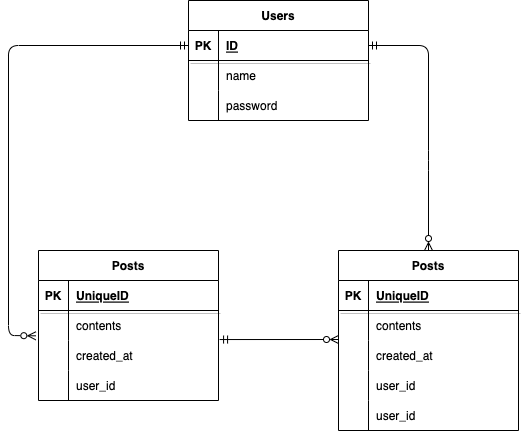

The diagram above was exported from draw.io. Its source (the exported page's mxGraphModel, read from the mxfile embedded in the PNG):
<mxGraphModel dx="986" dy="598" grid="1" gridSize="10" guides="1" tooltips="1" connect="1" arrows="1" fold="1" page="1" pageScale="1" pageWidth="827" pageHeight="1169" math="0" shadow="0">
  <root>
    <mxCell id="9q3QObYiQ9A211UCYve3-0" />
    <mxCell id="9q3QObYiQ9A211UCYve3-1" parent="9q3QObYiQ9A211UCYve3-0" />
    <mxCell id="2dqdGi8jcmU0qzJbCwZg-27" value="" style="edgeStyle=none;html=1;startArrow=ERmandOne;startFill=0;endArrow=ERzeroToMany;endFill=0;entryX=-0.015;entryY=0.844;entryDx=0;entryDy=0;entryPerimeter=0;exitX=0;exitY=0.5;exitDx=0;exitDy=0;" edge="1" parent="9q3QObYiQ9A211UCYve3-1" source="weaZaBGzdmuoJ2KHLKNw-1" target="weaZaBGzdmuoJ2KHLKNw-30">
      <mxGeometry relative="1" as="geometry">
        <Array as="points">
          <mxPoint x="60" y="365" />
          <mxPoint x="60" y="655" />
        </Array>
      </mxGeometry>
    </mxCell>
    <mxCell id="2dqdGi8jcmU0qzJbCwZg-53" value="" style="edgeStyle=none;html=1;startArrow=ERmandOne;startFill=0;endArrow=ERzeroToMany;endFill=0;entryX=0.5;entryY=0;entryDx=0;entryDy=0;exitX=1;exitY=0.5;exitDx=0;exitDy=0;" edge="1" parent="9q3QObYiQ9A211UCYve3-1" source="weaZaBGzdmuoJ2KHLKNw-1" target="2dqdGi8jcmU0qzJbCwZg-0">
      <mxGeometry relative="1" as="geometry">
        <mxPoint x="760" y="680" as="targetPoint" />
        <Array as="points">
          <mxPoint x="480" y="365" />
          <mxPoint x="480" y="480" />
        </Array>
      </mxGeometry>
    </mxCell>
    <mxCell id="weaZaBGzdmuoJ2KHLKNw-0" value="Users" style="shape=table;startSize=30;container=1;collapsible=1;childLayout=tableLayout;fixedRows=1;rowLines=0;fontStyle=1;align=center;resizeLast=1;shadow=0;labelBorderColor=none;strokeColor=default;strokeWidth=1;fillColor=none;sketch=0;rounded=0;swimlaneFillColor=none;" vertex="1" parent="9q3QObYiQ9A211UCYve3-1">
      <mxGeometry x="240" y="320" width="180" height="120" as="geometry">
        <mxRectangle x="210" y="320" width="60" height="30" as="alternateBounds" />
      </mxGeometry>
    </mxCell>
    <mxCell id="weaZaBGzdmuoJ2KHLKNw-1" value="" style="shape=partialRectangle;collapsible=0;dropTarget=0;pointerEvents=0;fillColor=none;top=0;left=0;bottom=1;right=0;points=[[0,0.5],[1,0.5]];portConstraint=eastwest;shadow=1;labelBorderColor=none;strokeColor=default;strokeWidth=1;" vertex="1" parent="weaZaBGzdmuoJ2KHLKNw-0">
      <mxGeometry y="30" width="180" height="30" as="geometry" />
    </mxCell>
    <mxCell id="weaZaBGzdmuoJ2KHLKNw-2" value="PK" style="shape=partialRectangle;connectable=0;fillColor=none;top=0;left=0;bottom=0;right=0;fontStyle=1;overflow=hidden;shadow=1;labelBorderColor=none;strokeColor=default;strokeWidth=1;" vertex="1" parent="weaZaBGzdmuoJ2KHLKNw-1">
      <mxGeometry width="30" height="30" as="geometry">
        <mxRectangle width="30" height="30" as="alternateBounds" />
      </mxGeometry>
    </mxCell>
    <mxCell id="weaZaBGzdmuoJ2KHLKNw-3" value="ID" style="shape=partialRectangle;connectable=0;fillColor=none;top=0;left=0;bottom=0;right=0;align=left;spacingLeft=6;fontStyle=5;overflow=hidden;shadow=1;labelBorderColor=none;strokeColor=default;strokeWidth=1;" vertex="1" parent="weaZaBGzdmuoJ2KHLKNw-1">
      <mxGeometry x="30" width="150" height="30" as="geometry">
        <mxRectangle width="150" height="30" as="alternateBounds" />
      </mxGeometry>
    </mxCell>
    <mxCell id="weaZaBGzdmuoJ2KHLKNw-4" value="" style="shape=partialRectangle;collapsible=0;dropTarget=0;pointerEvents=0;fillColor=none;top=0;left=0;bottom=0;right=0;points=[[0,0.5],[1,0.5]];portConstraint=eastwest;shadow=1;labelBorderColor=none;strokeColor=default;strokeWidth=1;" vertex="1" parent="weaZaBGzdmuoJ2KHLKNw-0">
      <mxGeometry y="60" width="180" height="30" as="geometry" />
    </mxCell>
    <mxCell id="weaZaBGzdmuoJ2KHLKNw-5" value="" style="shape=partialRectangle;connectable=0;fillColor=none;top=0;left=0;bottom=0;right=0;editable=1;overflow=hidden;shadow=1;labelBorderColor=none;strokeColor=default;strokeWidth=1;" vertex="1" parent="weaZaBGzdmuoJ2KHLKNw-4">
      <mxGeometry width="30" height="30" as="geometry">
        <mxRectangle width="30" height="30" as="alternateBounds" />
      </mxGeometry>
    </mxCell>
    <mxCell id="weaZaBGzdmuoJ2KHLKNw-6" value="name" style="shape=partialRectangle;connectable=0;fillColor=none;top=0;left=0;bottom=0;right=0;align=left;spacingLeft=6;overflow=hidden;shadow=1;labelBorderColor=none;strokeColor=default;strokeWidth=1;" vertex="1" parent="weaZaBGzdmuoJ2KHLKNw-4">
      <mxGeometry x="30" width="150" height="30" as="geometry">
        <mxRectangle width="150" height="30" as="alternateBounds" />
      </mxGeometry>
    </mxCell>
    <mxCell id="weaZaBGzdmuoJ2KHLKNw-7" value="" style="shape=partialRectangle;collapsible=0;dropTarget=0;pointerEvents=0;fillColor=none;top=0;left=0;bottom=0;right=0;points=[[0,0.5],[1,0.5]];portConstraint=eastwest;shadow=1;labelBorderColor=none;strokeColor=default;strokeWidth=1;" vertex="1" parent="weaZaBGzdmuoJ2KHLKNw-0">
      <mxGeometry y="90" width="180" height="30" as="geometry" />
    </mxCell>
    <mxCell id="weaZaBGzdmuoJ2KHLKNw-8" value="" style="shape=partialRectangle;connectable=0;fillColor=none;top=0;left=0;bottom=0;right=0;editable=1;overflow=hidden;shadow=1;labelBorderColor=none;strokeColor=default;strokeWidth=1;" vertex="1" parent="weaZaBGzdmuoJ2KHLKNw-7">
      <mxGeometry width="30" height="30" as="geometry">
        <mxRectangle width="30" height="30" as="alternateBounds" />
      </mxGeometry>
    </mxCell>
    <mxCell id="weaZaBGzdmuoJ2KHLKNw-9" value="password" style="shape=partialRectangle;connectable=0;fillColor=none;top=0;left=0;bottom=0;right=0;align=left;spacingLeft=6;overflow=hidden;shadow=1;labelBorderColor=none;strokeColor=default;strokeWidth=1;" vertex="1" parent="weaZaBGzdmuoJ2KHLKNw-7">
      <mxGeometry x="30" width="150" height="30" as="geometry">
        <mxRectangle width="150" height="30" as="alternateBounds" />
      </mxGeometry>
    </mxCell>
    <mxCell id="weaZaBGzdmuoJ2KHLKNw-26" value="Posts" style="shape=table;startSize=30;container=1;collapsible=1;childLayout=tableLayout;fixedRows=1;rowLines=0;fontStyle=1;align=center;resizeLast=1;shadow=0;labelBorderColor=none;strokeWidth=1;sketch=0;rounded=0;swimlaneFillColor=none;" vertex="1" parent="9q3QObYiQ9A211UCYve3-1">
      <mxGeometry x="90" y="570" width="180" height="150" as="geometry">
        <mxRectangle x="210" y="320" width="60" height="30" as="alternateBounds" />
      </mxGeometry>
    </mxCell>
    <mxCell id="weaZaBGzdmuoJ2KHLKNw-27" value="" style="shape=partialRectangle;collapsible=0;dropTarget=0;pointerEvents=0;fillColor=none;top=0;left=0;bottom=1;right=0;points=[[0,0.5],[1,0.5]];portConstraint=eastwest;shadow=1;labelBorderColor=none;strokeColor=default;strokeWidth=1;" vertex="1" parent="weaZaBGzdmuoJ2KHLKNw-26">
      <mxGeometry y="30" width="180" height="30" as="geometry" />
    </mxCell>
    <mxCell id="weaZaBGzdmuoJ2KHLKNw-28" value="PK" style="shape=partialRectangle;connectable=0;fillColor=none;top=0;left=0;bottom=0;right=0;fontStyle=1;overflow=hidden;shadow=1;labelBorderColor=none;strokeColor=default;strokeWidth=1;" vertex="1" parent="weaZaBGzdmuoJ2KHLKNw-27">
      <mxGeometry width="30" height="30" as="geometry">
        <mxRectangle width="30" height="30" as="alternateBounds" />
      </mxGeometry>
    </mxCell>
    <mxCell id="weaZaBGzdmuoJ2KHLKNw-29" value="UniqueID" style="shape=partialRectangle;connectable=0;fillColor=none;top=0;left=0;bottom=0;right=0;align=left;spacingLeft=6;fontStyle=5;overflow=hidden;shadow=1;labelBorderColor=none;strokeColor=default;strokeWidth=1;" vertex="1" parent="weaZaBGzdmuoJ2KHLKNw-27">
      <mxGeometry x="30" width="150" height="30" as="geometry">
        <mxRectangle width="150" height="30" as="alternateBounds" />
      </mxGeometry>
    </mxCell>
    <mxCell id="weaZaBGzdmuoJ2KHLKNw-30" value="" style="shape=partialRectangle;collapsible=0;dropTarget=0;pointerEvents=0;fillColor=none;top=0;left=0;bottom=0;right=0;points=[[0,0.5],[1,0.5]];portConstraint=eastwest;shadow=1;labelBorderColor=none;strokeColor=default;strokeWidth=1;" vertex="1" parent="weaZaBGzdmuoJ2KHLKNw-26">
      <mxGeometry y="60" width="180" height="30" as="geometry" />
    </mxCell>
    <mxCell id="weaZaBGzdmuoJ2KHLKNw-31" value="" style="shape=partialRectangle;connectable=0;fillColor=none;top=0;left=0;bottom=0;right=0;editable=1;overflow=hidden;shadow=1;labelBorderColor=none;strokeColor=default;strokeWidth=1;" vertex="1" parent="weaZaBGzdmuoJ2KHLKNw-30">
      <mxGeometry width="30" height="30" as="geometry">
        <mxRectangle width="30" height="30" as="alternateBounds" />
      </mxGeometry>
    </mxCell>
    <mxCell id="weaZaBGzdmuoJ2KHLKNw-32" value="contents" style="shape=partialRectangle;connectable=0;fillColor=none;top=0;left=0;bottom=0;right=0;align=left;spacingLeft=6;overflow=hidden;shadow=1;labelBorderColor=none;strokeColor=default;strokeWidth=1;" vertex="1" parent="weaZaBGzdmuoJ2KHLKNw-30">
      <mxGeometry x="30" width="150" height="30" as="geometry">
        <mxRectangle width="150" height="30" as="alternateBounds" />
      </mxGeometry>
    </mxCell>
    <mxCell id="weaZaBGzdmuoJ2KHLKNw-33" value="" style="shape=partialRectangle;collapsible=0;dropTarget=0;pointerEvents=0;fillColor=none;top=0;left=0;bottom=0;right=0;points=[[0,0.5],[1,0.5]];portConstraint=eastwest;shadow=1;labelBorderColor=none;strokeColor=default;strokeWidth=1;" vertex="1" parent="weaZaBGzdmuoJ2KHLKNw-26">
      <mxGeometry y="90" width="180" height="30" as="geometry" />
    </mxCell>
    <mxCell id="weaZaBGzdmuoJ2KHLKNw-34" value="" style="shape=partialRectangle;connectable=0;fillColor=none;top=0;left=0;bottom=0;right=0;editable=1;overflow=hidden;shadow=1;labelBorderColor=none;strokeColor=default;strokeWidth=1;" vertex="1" parent="weaZaBGzdmuoJ2KHLKNw-33">
      <mxGeometry width="30" height="30" as="geometry">
        <mxRectangle width="30" height="30" as="alternateBounds" />
      </mxGeometry>
    </mxCell>
    <mxCell id="weaZaBGzdmuoJ2KHLKNw-35" value="created_at" style="shape=partialRectangle;connectable=0;fillColor=none;top=0;left=0;bottom=0;right=0;align=left;spacingLeft=6;overflow=hidden;shadow=1;labelBorderColor=none;strokeColor=default;strokeWidth=1;" vertex="1" parent="weaZaBGzdmuoJ2KHLKNw-33">
      <mxGeometry x="30" width="150" height="30" as="geometry">
        <mxRectangle width="150" height="30" as="alternateBounds" />
      </mxGeometry>
    </mxCell>
    <mxCell id="weaZaBGzdmuoJ2KHLKNw-36" value="" style="shape=partialRectangle;collapsible=0;dropTarget=0;pointerEvents=0;fillColor=none;top=0;left=0;bottom=0;right=0;points=[[0,0.5],[1,0.5]];portConstraint=eastwest;shadow=1;labelBorderColor=none;strokeColor=default;strokeWidth=1;" vertex="1" parent="weaZaBGzdmuoJ2KHLKNw-26">
      <mxGeometry y="120" width="180" height="30" as="geometry" />
    </mxCell>
    <mxCell id="weaZaBGzdmuoJ2KHLKNw-37" value="" style="shape=partialRectangle;connectable=0;fillColor=none;top=0;left=0;bottom=0;right=0;editable=1;overflow=hidden;shadow=1;labelBorderColor=none;strokeColor=default;strokeWidth=1;" vertex="1" parent="weaZaBGzdmuoJ2KHLKNw-36">
      <mxGeometry width="30" height="30" as="geometry">
        <mxRectangle width="30" height="30" as="alternateBounds" />
      </mxGeometry>
    </mxCell>
    <mxCell id="weaZaBGzdmuoJ2KHLKNw-38" value="user_id" style="shape=partialRectangle;connectable=0;fillColor=none;top=0;left=0;bottom=0;right=0;align=left;spacingLeft=6;overflow=hidden;shadow=1;labelBorderColor=none;strokeColor=default;strokeWidth=1;" vertex="1" parent="weaZaBGzdmuoJ2KHLKNw-36">
      <mxGeometry x="30" width="150" height="30" as="geometry">
        <mxRectangle width="150" height="30" as="alternateBounds" />
      </mxGeometry>
    </mxCell>
    <mxCell id="2dqdGi8jcmU0qzJbCwZg-0" value="Posts" style="shape=table;startSize=30;container=1;collapsible=1;childLayout=tableLayout;fixedRows=1;rowLines=0;fontStyle=1;align=center;resizeLast=1;shadow=0;labelBorderColor=none;strokeWidth=1;sketch=0;rounded=0;swimlaneFillColor=none;" vertex="1" parent="9q3QObYiQ9A211UCYve3-1">
      <mxGeometry x="390" y="570" width="180" height="180" as="geometry">
        <mxRectangle x="210" y="320" width="60" height="30" as="alternateBounds" />
      </mxGeometry>
    </mxCell>
    <mxCell id="2dqdGi8jcmU0qzJbCwZg-1" value="" style="shape=partialRectangle;collapsible=0;dropTarget=0;pointerEvents=0;fillColor=none;top=0;left=0;bottom=1;right=0;points=[[0,0.5],[1,0.5]];portConstraint=eastwest;shadow=1;labelBorderColor=none;strokeColor=default;strokeWidth=1;" vertex="1" parent="2dqdGi8jcmU0qzJbCwZg-0">
      <mxGeometry y="30" width="180" height="30" as="geometry" />
    </mxCell>
    <mxCell id="2dqdGi8jcmU0qzJbCwZg-2" value="PK" style="shape=partialRectangle;connectable=0;fillColor=none;top=0;left=0;bottom=0;right=0;fontStyle=1;overflow=hidden;shadow=1;labelBorderColor=none;strokeColor=default;strokeWidth=1;" vertex="1" parent="2dqdGi8jcmU0qzJbCwZg-1">
      <mxGeometry width="30" height="30" as="geometry">
        <mxRectangle width="30" height="30" as="alternateBounds" />
      </mxGeometry>
    </mxCell>
    <mxCell id="2dqdGi8jcmU0qzJbCwZg-3" value="UniqueID" style="shape=partialRectangle;connectable=0;fillColor=none;top=0;left=0;bottom=0;right=0;align=left;spacingLeft=6;fontStyle=5;overflow=hidden;shadow=1;labelBorderColor=none;strokeColor=default;strokeWidth=1;" vertex="1" parent="2dqdGi8jcmU0qzJbCwZg-1">
      <mxGeometry x="30" width="150" height="30" as="geometry">
        <mxRectangle width="150" height="30" as="alternateBounds" />
      </mxGeometry>
    </mxCell>
    <mxCell id="2dqdGi8jcmU0qzJbCwZg-4" value="" style="shape=partialRectangle;collapsible=0;dropTarget=0;pointerEvents=0;fillColor=none;top=0;left=0;bottom=0;right=0;points=[[0,0.5],[1,0.5]];portConstraint=eastwest;shadow=1;labelBorderColor=none;strokeColor=default;strokeWidth=1;" vertex="1" parent="2dqdGi8jcmU0qzJbCwZg-0">
      <mxGeometry y="60" width="180" height="30" as="geometry" />
    </mxCell>
    <mxCell id="2dqdGi8jcmU0qzJbCwZg-5" value="" style="shape=partialRectangle;connectable=0;fillColor=none;top=0;left=0;bottom=0;right=0;editable=1;overflow=hidden;shadow=1;labelBorderColor=none;strokeColor=default;strokeWidth=1;" vertex="1" parent="2dqdGi8jcmU0qzJbCwZg-4">
      <mxGeometry width="30" height="30" as="geometry">
        <mxRectangle width="30" height="30" as="alternateBounds" />
      </mxGeometry>
    </mxCell>
    <mxCell id="2dqdGi8jcmU0qzJbCwZg-6" value="contents" style="shape=partialRectangle;connectable=0;fillColor=none;top=0;left=0;bottom=0;right=0;align=left;spacingLeft=6;overflow=hidden;shadow=1;labelBorderColor=none;strokeColor=default;strokeWidth=1;" vertex="1" parent="2dqdGi8jcmU0qzJbCwZg-4">
      <mxGeometry x="30" width="150" height="30" as="geometry">
        <mxRectangle width="150" height="30" as="alternateBounds" />
      </mxGeometry>
    </mxCell>
    <mxCell id="2dqdGi8jcmU0qzJbCwZg-7" value="" style="shape=partialRectangle;collapsible=0;dropTarget=0;pointerEvents=0;fillColor=none;top=0;left=0;bottom=0;right=0;points=[[0,0.5],[1,0.5]];portConstraint=eastwest;shadow=1;labelBorderColor=none;strokeColor=default;strokeWidth=1;" vertex="1" parent="2dqdGi8jcmU0qzJbCwZg-0">
      <mxGeometry y="90" width="180" height="30" as="geometry" />
    </mxCell>
    <mxCell id="2dqdGi8jcmU0qzJbCwZg-8" value="" style="shape=partialRectangle;connectable=0;fillColor=none;top=0;left=0;bottom=0;right=0;editable=1;overflow=hidden;shadow=1;labelBorderColor=none;strokeColor=default;strokeWidth=1;" vertex="1" parent="2dqdGi8jcmU0qzJbCwZg-7">
      <mxGeometry width="30" height="30" as="geometry">
        <mxRectangle width="30" height="30" as="alternateBounds" />
      </mxGeometry>
    </mxCell>
    <mxCell id="2dqdGi8jcmU0qzJbCwZg-9" value="created_at" style="shape=partialRectangle;connectable=0;fillColor=none;top=0;left=0;bottom=0;right=0;align=left;spacingLeft=6;overflow=hidden;shadow=1;labelBorderColor=none;strokeColor=default;strokeWidth=1;" vertex="1" parent="2dqdGi8jcmU0qzJbCwZg-7">
      <mxGeometry x="30" width="150" height="30" as="geometry">
        <mxRectangle width="150" height="30" as="alternateBounds" />
      </mxGeometry>
    </mxCell>
    <mxCell id="2dqdGi8jcmU0qzJbCwZg-10" value="" style="shape=partialRectangle;collapsible=0;dropTarget=0;pointerEvents=0;fillColor=none;top=0;left=0;bottom=0;right=0;points=[[0,0.5],[1,0.5]];portConstraint=eastwest;shadow=1;labelBorderColor=none;strokeColor=default;strokeWidth=1;" vertex="1" parent="2dqdGi8jcmU0qzJbCwZg-0">
      <mxGeometry y="120" width="180" height="30" as="geometry" />
    </mxCell>
    <mxCell id="2dqdGi8jcmU0qzJbCwZg-11" value="" style="shape=partialRectangle;connectable=0;fillColor=none;top=0;left=0;bottom=0;right=0;editable=1;overflow=hidden;shadow=1;labelBorderColor=none;strokeColor=default;strokeWidth=1;" vertex="1" parent="2dqdGi8jcmU0qzJbCwZg-10">
      <mxGeometry width="30" height="30" as="geometry">
        <mxRectangle width="30" height="30" as="alternateBounds" />
      </mxGeometry>
    </mxCell>
    <mxCell id="2dqdGi8jcmU0qzJbCwZg-12" value="user_id" style="shape=partialRectangle;connectable=0;fillColor=none;top=0;left=0;bottom=0;right=0;align=left;spacingLeft=6;overflow=hidden;shadow=1;labelBorderColor=none;strokeColor=default;strokeWidth=1;" vertex="1" parent="2dqdGi8jcmU0qzJbCwZg-10">
      <mxGeometry x="30" width="150" height="30" as="geometry">
        <mxRectangle width="150" height="30" as="alternateBounds" />
      </mxGeometry>
    </mxCell>
    <mxCell id="2dqdGi8jcmU0qzJbCwZg-54" value="" style="shape=partialRectangle;collapsible=0;dropTarget=0;pointerEvents=0;fillColor=none;top=0;left=0;bottom=0;right=0;points=[[0,0.5],[1,0.5]];portConstraint=eastwest;shadow=1;labelBorderColor=none;strokeColor=default;strokeWidth=1;" vertex="1" parent="2dqdGi8jcmU0qzJbCwZg-0">
      <mxGeometry y="150" width="180" height="30" as="geometry" />
    </mxCell>
    <mxCell id="2dqdGi8jcmU0qzJbCwZg-55" value="" style="shape=partialRectangle;connectable=0;fillColor=none;top=0;left=0;bottom=0;right=0;editable=1;overflow=hidden;shadow=1;labelBorderColor=none;strokeColor=default;strokeWidth=1;" vertex="1" parent="2dqdGi8jcmU0qzJbCwZg-54">
      <mxGeometry width="30" height="30" as="geometry">
        <mxRectangle width="30" height="30" as="alternateBounds" />
      </mxGeometry>
    </mxCell>
    <mxCell id="2dqdGi8jcmU0qzJbCwZg-56" value="user_id" style="shape=partialRectangle;connectable=0;fillColor=none;top=0;left=0;bottom=0;right=0;align=left;spacingLeft=6;overflow=hidden;shadow=1;labelBorderColor=none;strokeColor=default;strokeWidth=1;" vertex="1" parent="2dqdGi8jcmU0qzJbCwZg-54">
      <mxGeometry x="30" width="150" height="30" as="geometry">
        <mxRectangle width="150" height="30" as="alternateBounds" />
      </mxGeometry>
    </mxCell>
    <mxCell id="2dqdGi8jcmU0qzJbCwZg-57" style="edgeStyle=none;html=1;startArrow=ERmandOne;startFill=0;endArrow=ERzeroToMany;endFill=0;exitX=1.006;exitY=0.968;exitDx=0;exitDy=0;exitPerimeter=0;" edge="1" parent="9q3QObYiQ9A211UCYve3-1" source="weaZaBGzdmuoJ2KHLKNw-30">
      <mxGeometry relative="1" as="geometry">
        <mxPoint x="390" y="659" as="targetPoint" />
        <Array as="points" />
      </mxGeometry>
    </mxCell>
  </root>
</mxGraphModel>